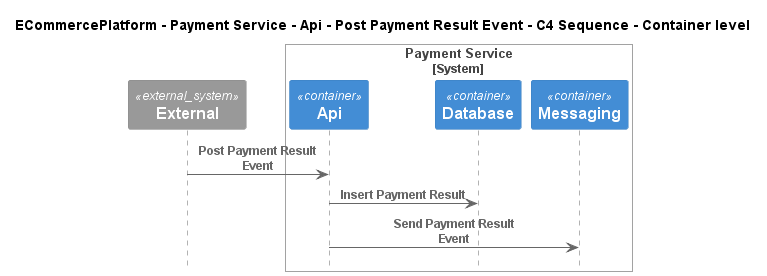

The diagram above was rendered by PlantUML. Its source (embedded in the PNG):
@startuml
!include ..\..\..\..\..\..\..\.c4s\C4_Sequence.puml

title ECommercePlatform - Payment Service - Api - Post Payment Result Event - C4 Sequence - Container level

System_Ext(C4InterFlow.SoftwareSystems.ExternalSystem, "External", "")

System_Boundary(ECommercePlatform.SoftwareSystems.PaymentService, "Payment Service")
    Container(ECommercePlatform.SoftwareSystems.PaymentService.Containers.Api, "Api", "", "")
    Container(ECommercePlatform.SoftwareSystems.PaymentService.Containers.Database, "Database", "", "")
    Container(ECommercePlatform.SoftwareSystems.PaymentService.Containers.Messaging, "Messaging", "", "")
Boundary_End()

Rel(C4InterFlow.SoftwareSystems.ExternalSystem, ECommercePlatform.SoftwareSystems.PaymentService.Containers.Api, "Post Payment Result Event")
Rel(ECommercePlatform.SoftwareSystems.PaymentService.Containers.Api, ECommercePlatform.SoftwareSystems.PaymentService.Containers.Database, "Insert Payment Result")
Rel(ECommercePlatform.SoftwareSystems.PaymentService.Containers.Api, ECommercePlatform.SoftwareSystems.PaymentService.Containers.Messaging, "Send Payment Result Event")


@enduml